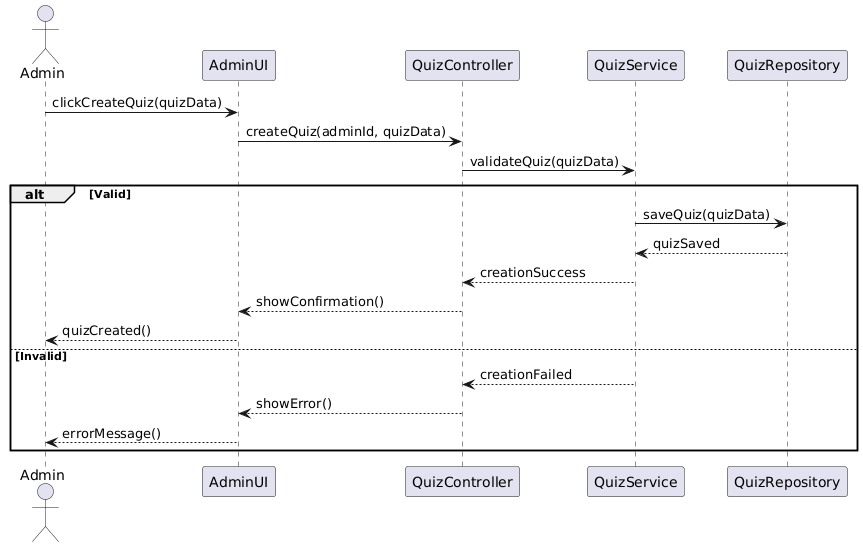

The diagram above was rendered by PlantUML. Its source (embedded in the PNG):
@startuml
actor Admin

Admin -> AdminUI: clickCreateQuiz(quizData)
AdminUI -> QuizController: createQuiz(adminId, quizData)
QuizController -> QuizService: validateQuiz(quizData)
alt Valid
    QuizService -> QuizRepository: saveQuiz(quizData)
    QuizRepository --> QuizService: quizSaved
    QuizService --> QuizController: creationSuccess
    QuizController --> AdminUI: showConfirmation()
    AdminUI --> Admin: quizCreated()
else Invalid
    QuizService --> QuizController: creationFailed
    QuizController --> AdminUI: showError()
    AdminUI --> Admin: errorMessage()
end
@enduml